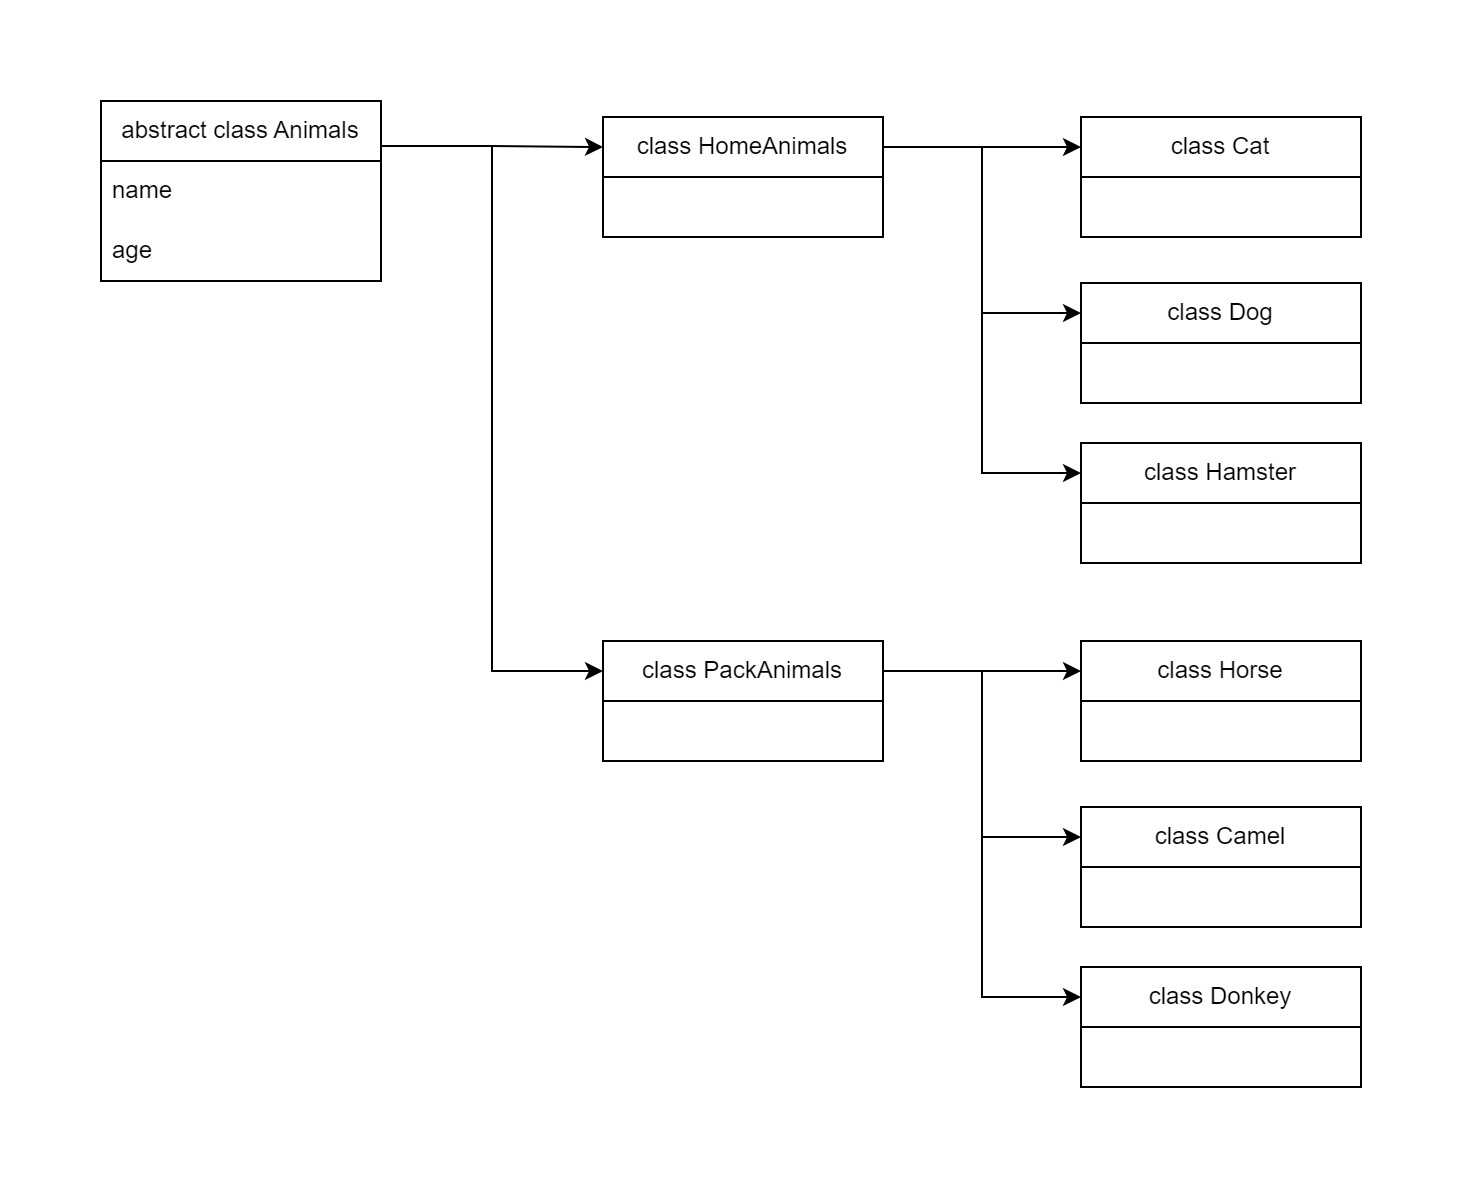

The diagram above was exported from draw.io. Its source (the exported page's mxGraphModel, read from the mxfile embedded in the PNG):
<mxGraphModel dx="1027" dy="591" grid="1" gridSize="10" guides="1" tooltips="1" connect="1" arrows="1" fold="1" page="1" pageScale="1" pageWidth="1100" pageHeight="850" background="none" math="0" shadow="0">
  <root>
    <mxCell id="0" />
    <mxCell id="1" parent="0" />
    <mxCell id="Tp5EH2LGqptRaXtJBuNn-8" style="edgeStyle=orthogonalEdgeStyle;rounded=0;orthogonalLoop=1;jettySize=auto;html=1;exitX=1;exitY=0.25;exitDx=0;exitDy=0;entryX=0;entryY=0.25;entryDx=0;entryDy=0;" parent="1" source="Tp5EH2LGqptRaXtJBuNn-1" target="Tp5EH2LGqptRaXtJBuNn-5" edge="1">
      <mxGeometry relative="1" as="geometry" />
    </mxCell>
    <mxCell id="Tp5EH2LGqptRaXtJBuNn-10" style="edgeStyle=orthogonalEdgeStyle;rounded=0;orthogonalLoop=1;jettySize=auto;html=1;exitX=1;exitY=0.25;exitDx=0;exitDy=0;entryX=0;entryY=0.25;entryDx=0;entryDy=0;" parent="1" source="Tp5EH2LGqptRaXtJBuNn-1" target="Tp5EH2LGqptRaXtJBuNn-9" edge="1">
      <mxGeometry relative="1" as="geometry" />
    </mxCell>
    <mxCell id="Tp5EH2LGqptRaXtJBuNn-1" value="abstract class Animals" style="swimlane;fontStyle=0;childLayout=stackLayout;horizontal=1;startSize=30;horizontalStack=0;resizeParent=1;resizeParentMax=0;resizeLast=0;collapsible=1;marginBottom=0;whiteSpace=wrap;html=1;" parent="1" vertex="1">
      <mxGeometry x="70" y="130" width="140" height="90" as="geometry" />
    </mxCell>
    <mxCell id="Tp5EH2LGqptRaXtJBuNn-2" value="name" style="text;strokeColor=none;fillColor=none;align=left;verticalAlign=middle;spacingLeft=4;spacingRight=4;overflow=hidden;points=[[0,0.5],[1,0.5]];portConstraint=eastwest;rotatable=0;whiteSpace=wrap;html=1;" parent="Tp5EH2LGqptRaXtJBuNn-1" vertex="1">
      <mxGeometry y="30" width="140" height="30" as="geometry" />
    </mxCell>
    <mxCell id="Tp5EH2LGqptRaXtJBuNn-3" value="age" style="text;strokeColor=none;fillColor=none;align=left;verticalAlign=middle;spacingLeft=4;spacingRight=4;overflow=hidden;points=[[0,0.5],[1,0.5]];portConstraint=eastwest;rotatable=0;whiteSpace=wrap;html=1;" parent="Tp5EH2LGqptRaXtJBuNn-1" vertex="1">
      <mxGeometry y="60" width="140" height="30" as="geometry" />
    </mxCell>
    <mxCell id="Tp5EH2LGqptRaXtJBuNn-15" style="edgeStyle=orthogonalEdgeStyle;rounded=0;orthogonalLoop=1;jettySize=auto;html=1;exitX=1;exitY=0.25;exitDx=0;exitDy=0;entryX=0;entryY=0.25;entryDx=0;entryDy=0;" parent="1" source="Tp5EH2LGqptRaXtJBuNn-5" target="Tp5EH2LGqptRaXtJBuNn-11" edge="1">
      <mxGeometry relative="1" as="geometry" />
    </mxCell>
    <mxCell id="Tp5EH2LGqptRaXtJBuNn-5" value="class HomeAnimals" style="swimlane;fontStyle=0;childLayout=stackLayout;horizontal=1;startSize=30;horizontalStack=0;resizeParent=1;resizeParentMax=0;resizeLast=0;collapsible=1;marginBottom=0;whiteSpace=wrap;html=1;" parent="1" vertex="1">
      <mxGeometry x="321" y="138" width="140" height="60" as="geometry" />
    </mxCell>
    <mxCell id="Tp5EH2LGqptRaXtJBuNn-24" style="edgeStyle=orthogonalEdgeStyle;rounded=0;orthogonalLoop=1;jettySize=auto;html=1;exitX=1;exitY=0.25;exitDx=0;exitDy=0;entryX=0;entryY=0.25;entryDx=0;entryDy=0;" parent="1" source="Tp5EH2LGqptRaXtJBuNn-9" target="Tp5EH2LGqptRaXtJBuNn-20" edge="1">
      <mxGeometry relative="1" as="geometry" />
    </mxCell>
    <mxCell id="Tp5EH2LGqptRaXtJBuNn-25" style="edgeStyle=orthogonalEdgeStyle;rounded=0;orthogonalLoop=1;jettySize=auto;html=1;exitX=1;exitY=0.25;exitDx=0;exitDy=0;entryX=0;entryY=0.25;entryDx=0;entryDy=0;" parent="1" source="Tp5EH2LGqptRaXtJBuNn-9" target="Tp5EH2LGqptRaXtJBuNn-21" edge="1">
      <mxGeometry relative="1" as="geometry" />
    </mxCell>
    <mxCell id="Tp5EH2LGqptRaXtJBuNn-26" style="edgeStyle=orthogonalEdgeStyle;rounded=0;orthogonalLoop=1;jettySize=auto;html=1;exitX=1;exitY=0.25;exitDx=0;exitDy=0;entryX=0;entryY=0.25;entryDx=0;entryDy=0;" parent="1" source="Tp5EH2LGqptRaXtJBuNn-9" target="Tp5EH2LGqptRaXtJBuNn-22" edge="1">
      <mxGeometry relative="1" as="geometry" />
    </mxCell>
    <mxCell id="Tp5EH2LGqptRaXtJBuNn-9" value="class PackAnimals" style="swimlane;fontStyle=0;childLayout=stackLayout;horizontal=1;startSize=30;horizontalStack=0;resizeParent=1;resizeParentMax=0;resizeLast=0;collapsible=1;marginBottom=0;whiteSpace=wrap;html=1;" parent="1" vertex="1">
      <mxGeometry x="321" y="400" width="140" height="60" as="geometry" />
    </mxCell>
    <mxCell id="Tp5EH2LGqptRaXtJBuNn-11" value="class Cat" style="swimlane;fontStyle=0;childLayout=stackLayout;horizontal=1;startSize=30;horizontalStack=0;resizeParent=1;resizeParentMax=0;resizeLast=0;collapsible=1;marginBottom=0;whiteSpace=wrap;html=1;" parent="1" vertex="1">
      <mxGeometry x="560" y="138" width="140" height="60" as="geometry" />
    </mxCell>
    <mxCell id="Tp5EH2LGqptRaXtJBuNn-16" style="edgeStyle=orthogonalEdgeStyle;rounded=0;orthogonalLoop=1;jettySize=auto;html=1;exitX=1;exitY=0.25;exitDx=0;exitDy=0;entryX=0;entryY=0.25;entryDx=0;entryDy=0;" parent="1" source="Tp5EH2LGqptRaXtJBuNn-5" target="Tp5EH2LGqptRaXtJBuNn-17" edge="1">
      <mxGeometry relative="1" as="geometry">
        <mxPoint x="461" y="235" as="sourcePoint" />
      </mxGeometry>
    </mxCell>
    <mxCell id="Tp5EH2LGqptRaXtJBuNn-17" value="class Dog" style="swimlane;fontStyle=0;childLayout=stackLayout;horizontal=1;startSize=30;horizontalStack=0;resizeParent=1;resizeParentMax=0;resizeLast=0;collapsible=1;marginBottom=0;whiteSpace=wrap;html=1;" parent="1" vertex="1">
      <mxGeometry x="560" y="221" width="140" height="60" as="geometry" />
    </mxCell>
    <mxCell id="Tp5EH2LGqptRaXtJBuNn-18" style="edgeStyle=orthogonalEdgeStyle;rounded=0;orthogonalLoop=1;jettySize=auto;html=1;exitX=1;exitY=0.25;exitDx=0;exitDy=0;entryX=0;entryY=0.25;entryDx=0;entryDy=0;" parent="1" source="Tp5EH2LGqptRaXtJBuNn-5" target="Tp5EH2LGqptRaXtJBuNn-19" edge="1">
      <mxGeometry relative="1" as="geometry">
        <mxPoint x="461" y="315" as="sourcePoint" />
      </mxGeometry>
    </mxCell>
    <mxCell id="Tp5EH2LGqptRaXtJBuNn-19" value="class Hamster" style="swimlane;fontStyle=0;childLayout=stackLayout;horizontal=1;startSize=30;horizontalStack=0;resizeParent=1;resizeParentMax=0;resizeLast=0;collapsible=1;marginBottom=0;whiteSpace=wrap;html=1;" parent="1" vertex="1">
      <mxGeometry x="560" y="301" width="140" height="60" as="geometry" />
    </mxCell>
    <mxCell id="Tp5EH2LGqptRaXtJBuNn-20" value="class Horse" style="swimlane;fontStyle=0;childLayout=stackLayout;horizontal=1;startSize=30;horizontalStack=0;resizeParent=1;resizeParentMax=0;resizeLast=0;collapsible=1;marginBottom=0;whiteSpace=wrap;html=1;" parent="1" vertex="1">
      <mxGeometry x="560" y="400" width="140" height="60" as="geometry" />
    </mxCell>
    <mxCell id="Tp5EH2LGqptRaXtJBuNn-21" value="class Camel" style="swimlane;fontStyle=0;childLayout=stackLayout;horizontal=1;startSize=30;horizontalStack=0;resizeParent=1;resizeParentMax=0;resizeLast=0;collapsible=1;marginBottom=0;whiteSpace=wrap;html=1;" parent="1" vertex="1">
      <mxGeometry x="560" y="483" width="140" height="60" as="geometry" />
    </mxCell>
    <mxCell id="Tp5EH2LGqptRaXtJBuNn-22" value="class Donkey" style="swimlane;fontStyle=0;childLayout=stackLayout;horizontal=1;startSize=30;horizontalStack=0;resizeParent=1;resizeParentMax=0;resizeLast=0;collapsible=1;marginBottom=0;whiteSpace=wrap;html=1;" parent="1" vertex="1">
      <mxGeometry x="560" y="563" width="140" height="60" as="geometry" />
    </mxCell>
  </root>
</mxGraphModel>